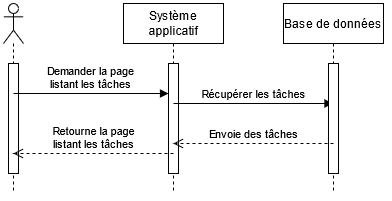

The diagram above was exported from draw.io. Its source (the exported page's mxGraphModel, read from the mxfile embedded in the PNG):
<mxGraphModel dx="549" dy="545" grid="1" gridSize="10" guides="1" tooltips="1" connect="1" arrows="1" fold="1" page="1" pageScale="1" pageWidth="850" pageHeight="1100" math="0" shadow="0">
  <root>
    <mxCell id="0" />
    <mxCell id="1" parent="0" />
    <mxCell id="e5gmPba836V078-UzVzP-1" value="" style="shape=umlLifeline;participant=umlActor;perimeter=lifelinePerimeter;whiteSpace=wrap;html=1;container=1;collapsible=0;recursiveResize=0;verticalAlign=top;spacingTop=36;outlineConnect=0;" vertex="1" parent="1">
      <mxGeometry x="230" y="110" width="20" height="190" as="geometry" />
    </mxCell>
    <mxCell id="e5gmPba836V078-UzVzP-2" value="" style="html=1;points=[];perimeter=orthogonalPerimeter;" vertex="1" parent="e5gmPba836V078-UzVzP-1">
      <mxGeometry x="5" y="60" width="10" height="110" as="geometry" />
    </mxCell>
    <mxCell id="e5gmPba836V078-UzVzP-17" value="&lt;div&gt;Demander la page&lt;/div&gt;&lt;div&gt;listant les tâches&lt;br&gt;&lt;/div&gt;" style="html=1;verticalAlign=bottom;endArrow=block;" edge="1" parent="e5gmPba836V078-UzVzP-1" target="e5gmPba836V078-UzVzP-5">
      <mxGeometry width="80" relative="1" as="geometry">
        <mxPoint x="10" y="90" as="sourcePoint" />
        <mxPoint x="90" y="90" as="targetPoint" />
      </mxGeometry>
    </mxCell>
    <mxCell id="e5gmPba836V078-UzVzP-4" value="Système applicatif" style="shape=umlLifeline;perimeter=lifelinePerimeter;whiteSpace=wrap;html=1;container=1;collapsible=0;recursiveResize=0;outlineConnect=0;" vertex="1" parent="1">
      <mxGeometry x="350" y="110" width="100" height="190" as="geometry" />
    </mxCell>
    <mxCell id="e5gmPba836V078-UzVzP-5" value="" style="html=1;points=[];perimeter=orthogonalPerimeter;" vertex="1" parent="e5gmPba836V078-UzVzP-4">
      <mxGeometry x="45" y="60" width="10" height="110" as="geometry" />
    </mxCell>
    <mxCell id="e5gmPba836V078-UzVzP-18" value="Récupérer les tâches" style="html=1;verticalAlign=bottom;endArrow=block;" edge="1" parent="e5gmPba836V078-UzVzP-4" target="e5gmPba836V078-UzVzP-7">
      <mxGeometry width="80" relative="1" as="geometry">
        <mxPoint x="50" y="100" as="sourcePoint" />
        <mxPoint x="130" y="100" as="targetPoint" />
      </mxGeometry>
    </mxCell>
    <mxCell id="e5gmPba836V078-UzVzP-7" value="Base de données" style="shape=umlLifeline;perimeter=lifelinePerimeter;whiteSpace=wrap;html=1;container=1;collapsible=0;recursiveResize=0;outlineConnect=0;" vertex="1" parent="1">
      <mxGeometry x="510" y="110" width="100" height="190" as="geometry" />
    </mxCell>
    <mxCell id="e5gmPba836V078-UzVzP-8" value="" style="html=1;points=[];perimeter=orthogonalPerimeter;" vertex="1" parent="e5gmPba836V078-UzVzP-7">
      <mxGeometry x="45" y="60" width="10" height="110" as="geometry" />
    </mxCell>
    <mxCell id="e5gmPba836V078-UzVzP-19" value="Envoie des tâches" style="html=1;verticalAlign=bottom;endArrow=open;dashed=1;endSize=8;" edge="1" parent="1" target="e5gmPba836V078-UzVzP-4">
      <mxGeometry relative="1" as="geometry">
        <mxPoint x="560" y="250" as="sourcePoint" />
        <mxPoint x="480" y="250" as="targetPoint" />
      </mxGeometry>
    </mxCell>
    <mxCell id="e5gmPba836V078-UzVzP-20" value="&lt;div&gt;Retourne la page&lt;/div&gt;&lt;div&gt;listant les tâches&lt;br&gt;&lt;/div&gt;" style="html=1;verticalAlign=bottom;endArrow=open;dashed=1;endSize=8;" edge="1" parent="1" target="e5gmPba836V078-UzVzP-1">
      <mxGeometry relative="1" as="geometry">
        <mxPoint x="400" y="260" as="sourcePoint" />
        <mxPoint x="320" y="260" as="targetPoint" />
      </mxGeometry>
    </mxCell>
  </root>
</mxGraphModel>